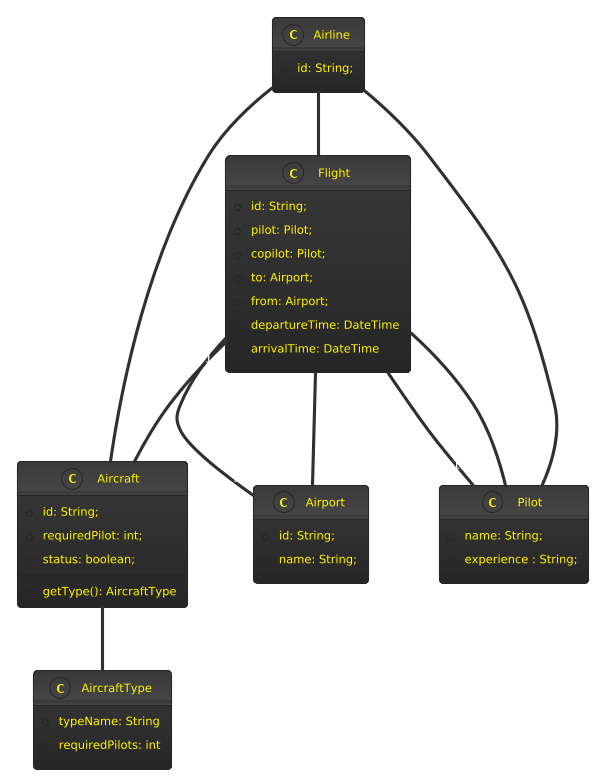

The diagram above was rendered by PlantUML. Its source (embedded in the PNG):
@startuml
!theme black-knight

class Airline{
    +id: String;
}
class Aircraft{
    +id: String;
    +requiredPilot: int;
    +status: boolean; 
    +getType(): AircraftType
}

class AircraftType {
    +typeName: String
    +requiredPilots: int
}

class Flight{
    +id: String;
    +pilot: Pilot;
    +copilot: Pilot;
    +to: Airport;
    +from: Airport;
     +departureTime: DateTime
    +arrivalTime: DateTime
}
class Airport{
    +id: String;
    +name: String;
}

class Pilot{
    +name: String;
    +experience : String;
}

Airline "1" -- "0..*" Flight
Airline "1" -- "0..*" Pilot
Airline "1" -- "0..*" Aircraft
Flight "1" -- "1" Aircraft
Flight "1" -- "1" Pilot : uses
Flight "1" -- "1" Pilot : co-pilot
Aircraft "1" -- "1" AircraftType
Flight "1" -- "1" Airport : departs from
Flight "1" -- "1" Airport : arrives at
@enduml